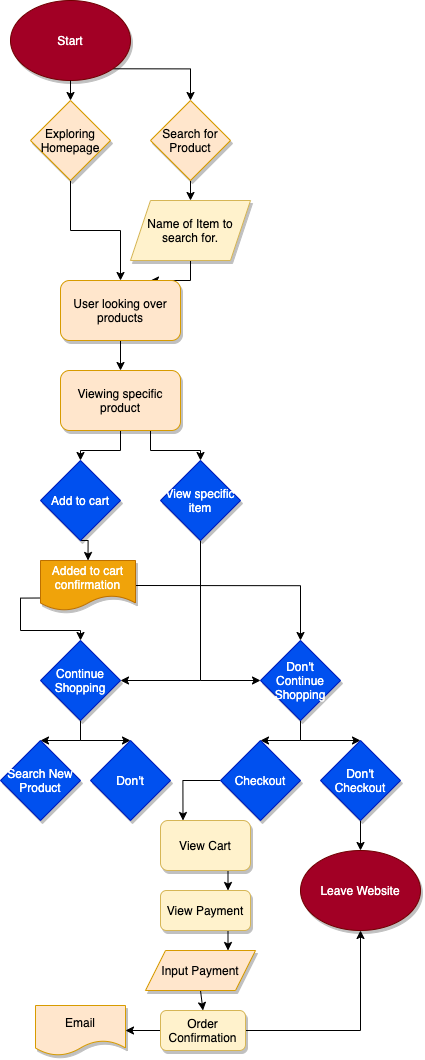

The diagram above was exported from draw.io. Its source (the exported page's mxGraphModel, read from the mxfile embedded in the PNG):
<mxGraphModel dx="2568" dy="1696" grid="1" gridSize="10" guides="1" tooltips="1" connect="1" arrows="1" fold="1" page="1" pageScale="1" pageWidth="850" pageHeight="1100" math="0" shadow="0">
  <root>
    <mxCell id="0" />
    <mxCell id="1" parent="0" />
    <mxCell id="19" style="edgeStyle=orthogonalEdgeStyle;rounded=0;orthogonalLoop=1;jettySize=auto;html=1;exitX=1;exitY=1;exitDx=0;exitDy=0;entryX=0.5;entryY=0;entryDx=0;entryDy=0;" edge="1" parent="1" source="2" target="4">
      <mxGeometry relative="1" as="geometry" />
    </mxCell>
    <mxCell id="2" value="Start" style="ellipse;whiteSpace=wrap;html=1;fillColor=#a20025;strokeColor=#6F0000;fontColor=#ffffff;shadow=1;" vertex="1" parent="1">
      <mxGeometry x="20" y="20" width="120" height="80" as="geometry" />
    </mxCell>
    <mxCell id="22" value="" style="edgeStyle=orthogonalEdgeStyle;rounded=0;orthogonalLoop=1;jettySize=auto;html=1;" edge="1" parent="1" source="3" target="6">
      <mxGeometry relative="1" as="geometry" />
    </mxCell>
    <mxCell id="3" value="&lt;font color=&quot;#000000&quot;&gt;Exploring Homepage&lt;/font&gt;" style="rhombus;whiteSpace=wrap;html=1;shadow=1;fillColor=#ffe6cc;strokeColor=#d79b00;" vertex="1" parent="1">
      <mxGeometry x="40" y="120" width="80" height="80" as="geometry" />
    </mxCell>
    <mxCell id="20" style="edgeStyle=orthogonalEdgeStyle;rounded=0;orthogonalLoop=1;jettySize=auto;html=1;exitX=0.5;exitY=1;exitDx=0;exitDy=0;entryX=0.5;entryY=0;entryDx=0;entryDy=0;" edge="1" parent="1" source="4" target="5">
      <mxGeometry relative="1" as="geometry" />
    </mxCell>
    <mxCell id="4" value="&lt;font color=&quot;#000000&quot;&gt;Search for Product&lt;br&gt;&lt;/font&gt;" style="rhombus;whiteSpace=wrap;html=1;shadow=1;fillColor=#ffe6cc;strokeColor=#d79b00;" vertex="1" parent="1">
      <mxGeometry x="160" y="120" width="80" height="80" as="geometry" />
    </mxCell>
    <mxCell id="21" style="edgeStyle=orthogonalEdgeStyle;rounded=0;orthogonalLoop=1;jettySize=auto;html=1;exitX=0.5;exitY=1;exitDx=0;exitDy=0;entryX=0.75;entryY=0;entryDx=0;entryDy=0;" edge="1" parent="1" source="5" target="6">
      <mxGeometry relative="1" as="geometry" />
    </mxCell>
    <mxCell id="5" value="&lt;font color=&quot;#000000&quot;&gt;Name of Item to search for.&lt;/font&gt;" style="shape=parallelogram;perimeter=parallelogramPerimeter;whiteSpace=wrap;html=1;fixedSize=1;shadow=1;fillColor=#fff2cc;strokeColor=#d6b656;" vertex="1" parent="1">
      <mxGeometry x="140" y="220" width="120" height="60" as="geometry" />
    </mxCell>
    <mxCell id="23" style="edgeStyle=orthogonalEdgeStyle;rounded=0;orthogonalLoop=1;jettySize=auto;html=1;exitX=0.5;exitY=1;exitDx=0;exitDy=0;entryX=0.5;entryY=0;entryDx=0;entryDy=0;" edge="1" parent="1" source="6" target="7">
      <mxGeometry relative="1" as="geometry" />
    </mxCell>
    <mxCell id="6" value="&lt;font color=&quot;#000000&quot;&gt;User looking over products&lt;br&gt;&lt;/font&gt;" style="rounded=1;whiteSpace=wrap;html=1;shadow=1;fillColor=#ffe6cc;strokeColor=#d79b00;" vertex="1" parent="1">
      <mxGeometry x="70" y="300" width="120" height="60" as="geometry" />
    </mxCell>
    <mxCell id="24" style="edgeStyle=orthogonalEdgeStyle;rounded=0;orthogonalLoop=1;jettySize=auto;html=1;exitX=0.5;exitY=1;exitDx=0;exitDy=0;entryX=0.5;entryY=0;entryDx=0;entryDy=0;" edge="1" parent="1" source="7" target="8">
      <mxGeometry relative="1" as="geometry" />
    </mxCell>
    <mxCell id="25" style="edgeStyle=orthogonalEdgeStyle;rounded=0;orthogonalLoop=1;jettySize=auto;html=1;exitX=0.75;exitY=1;exitDx=0;exitDy=0;entryX=0.5;entryY=0;entryDx=0;entryDy=0;" edge="1" parent="1" source="7" target="9">
      <mxGeometry relative="1" as="geometry" />
    </mxCell>
    <mxCell id="7" value="&lt;font color=&quot;#000000&quot;&gt;Viewing specific product&lt;/font&gt;" style="rounded=1;whiteSpace=wrap;html=1;shadow=1;fillColor=#ffe6cc;strokeColor=#d79b00;" vertex="1" parent="1">
      <mxGeometry x="70" y="390" width="120" height="60" as="geometry" />
    </mxCell>
    <mxCell id="26" style="edgeStyle=orthogonalEdgeStyle;rounded=0;orthogonalLoop=1;jettySize=auto;html=1;exitX=0.5;exitY=1;exitDx=0;exitDy=0;entryX=0.5;entryY=0;entryDx=0;entryDy=0;" edge="1" parent="1" source="8" target="12">
      <mxGeometry relative="1" as="geometry" />
    </mxCell>
    <mxCell id="8" value="Add to cart" style="rhombus;whiteSpace=wrap;html=1;shadow=1;fillColor=#0050ef;strokeColor=#001DBC;fontColor=#ffffff;" vertex="1" parent="1">
      <mxGeometry x="50" y="480" width="80" height="80" as="geometry" />
    </mxCell>
    <mxCell id="27" style="edgeStyle=orthogonalEdgeStyle;rounded=0;orthogonalLoop=1;jettySize=auto;html=1;exitX=0.5;exitY=1;exitDx=0;exitDy=0;entryX=1;entryY=0.5;entryDx=0;entryDy=0;" edge="1" parent="1" source="9" target="10">
      <mxGeometry relative="1" as="geometry" />
    </mxCell>
    <mxCell id="9" value="View specific item" style="rhombus;whiteSpace=wrap;html=1;shadow=1;fillColor=#0050ef;strokeColor=#001DBC;fontColor=#ffffff;" vertex="1" parent="1">
      <mxGeometry x="170" y="480" width="80" height="80" as="geometry" />
    </mxCell>
    <mxCell id="34" style="edgeStyle=orthogonalEdgeStyle;rounded=0;orthogonalLoop=1;jettySize=auto;html=1;exitX=0.5;exitY=1;exitDx=0;exitDy=0;entryX=0.5;entryY=0;entryDx=0;entryDy=0;" edge="1" parent="1" source="10" target="14">
      <mxGeometry relative="1" as="geometry" />
    </mxCell>
    <mxCell id="35" style="edgeStyle=orthogonalEdgeStyle;rounded=0;orthogonalLoop=1;jettySize=auto;html=1;exitX=0.5;exitY=1;exitDx=0;exitDy=0;entryX=0.5;entryY=0;entryDx=0;entryDy=0;" edge="1" parent="1" source="10" target="15">
      <mxGeometry relative="1" as="geometry" />
    </mxCell>
    <mxCell id="10" value="Continue Shopping" style="rhombus;whiteSpace=wrap;html=1;shadow=1;fillColor=#0050ef;strokeColor=#001DBC;fontColor=#ffffff;" vertex="1" parent="1">
      <mxGeometry x="50" y="660" width="80" height="80" as="geometry" />
    </mxCell>
    <mxCell id="30" style="edgeStyle=orthogonalEdgeStyle;rounded=0;orthogonalLoop=1;jettySize=auto;html=1;exitX=0;exitY=0.75;exitDx=0;exitDy=0;entryX=0.5;entryY=0;entryDx=0;entryDy=0;" edge="1" parent="1" source="12" target="10">
      <mxGeometry relative="1" as="geometry" />
    </mxCell>
    <mxCell id="31" style="edgeStyle=orthogonalEdgeStyle;rounded=0;orthogonalLoop=1;jettySize=auto;html=1;exitX=1;exitY=0.5;exitDx=0;exitDy=0;" edge="1" parent="1" source="12" target="13">
      <mxGeometry relative="1" as="geometry" />
    </mxCell>
    <mxCell id="12" value="Added to cart confirmation" style="shape=document;whiteSpace=wrap;html=1;boundedLbl=1;shadow=1;fillColor=#f0a30a;strokeColor=#BD7000;fontColor=#ffffff;" vertex="1" parent="1">
      <mxGeometry x="50" y="580" width="95" height="50" as="geometry" />
    </mxCell>
    <mxCell id="32" style="edgeStyle=orthogonalEdgeStyle;rounded=0;orthogonalLoop=1;jettySize=auto;html=1;exitX=0.5;exitY=1;exitDx=0;exitDy=0;entryX=0.5;entryY=0;entryDx=0;entryDy=0;" edge="1" parent="1" source="13" target="17">
      <mxGeometry relative="1" as="geometry" />
    </mxCell>
    <mxCell id="33" style="edgeStyle=orthogonalEdgeStyle;rounded=0;orthogonalLoop=1;jettySize=auto;html=1;exitX=0.5;exitY=1;exitDx=0;exitDy=0;entryX=0.5;entryY=0;entryDx=0;entryDy=0;" edge="1" parent="1" source="13" target="16">
      <mxGeometry relative="1" as="geometry" />
    </mxCell>
    <mxCell id="13" value="Don't Continue Shopping" style="rhombus;whiteSpace=wrap;html=1;shadow=1;fillColor=#0050ef;strokeColor=#001DBC;fontColor=#ffffff;" vertex="1" parent="1">
      <mxGeometry x="270" y="660" width="80" height="80" as="geometry" />
    </mxCell>
    <mxCell id="14" value="Don't" style="rhombus;whiteSpace=wrap;html=1;shadow=1;fillColor=#0050ef;strokeColor=#001DBC;fontColor=#ffffff;" vertex="1" parent="1">
      <mxGeometry x="100" y="760" width="80" height="80" as="geometry" />
    </mxCell>
    <mxCell id="15" value="Search New Product" style="rhombus;whiteSpace=wrap;html=1;shadow=1;fillColor=#0050ef;strokeColor=#001DBC;fontColor=#ffffff;" vertex="1" parent="1">
      <mxGeometry x="10" y="760" width="80" height="80" as="geometry" />
    </mxCell>
    <mxCell id="37" style="edgeStyle=orthogonalEdgeStyle;rounded=0;orthogonalLoop=1;jettySize=auto;html=1;exitX=0.5;exitY=1;exitDx=0;exitDy=0;entryX=0.5;entryY=0;entryDx=0;entryDy=0;" edge="1" parent="1" source="16" target="36">
      <mxGeometry relative="1" as="geometry" />
    </mxCell>
    <mxCell id="16" value="Don't Checkout" style="rhombus;whiteSpace=wrap;html=1;shadow=1;fillColor=#0050ef;strokeColor=#001DBC;fontColor=#ffffff;" vertex="1" parent="1">
      <mxGeometry x="330" y="760" width="80" height="80" as="geometry" />
    </mxCell>
    <mxCell id="47" style="edgeStyle=orthogonalEdgeStyle;rounded=0;orthogonalLoop=1;jettySize=auto;html=1;exitX=0;exitY=0.5;exitDx=0;exitDy=0;entryX=0.25;entryY=0;entryDx=0;entryDy=0;fontColor=#000000;" edge="1" parent="1" source="17" target="38">
      <mxGeometry relative="1" as="geometry" />
    </mxCell>
    <mxCell id="17" value="Checkout" style="rhombus;whiteSpace=wrap;html=1;shadow=1;fillColor=#0050ef;strokeColor=#001DBC;fontColor=#ffffff;" vertex="1" parent="1">
      <mxGeometry x="230" y="760" width="80" height="80" as="geometry" />
    </mxCell>
    <mxCell id="18" value="" style="endArrow=classic;html=1;exitX=0.5;exitY=1;exitDx=0;exitDy=0;entryX=0.5;entryY=0;entryDx=0;entryDy=0;" edge="1" parent="1" source="2" target="3">
      <mxGeometry width="50" height="50" relative="1" as="geometry">
        <mxPoint x="410" y="350" as="sourcePoint" />
        <mxPoint x="460" y="300" as="targetPoint" />
      </mxGeometry>
    </mxCell>
    <mxCell id="29" value="" style="endArrow=classic;html=1;entryX=0;entryY=0.5;entryDx=0;entryDy=0;" edge="1" parent="1" target="13">
      <mxGeometry width="50" height="50" relative="1" as="geometry">
        <mxPoint x="210" y="700" as="sourcePoint" />
        <mxPoint x="460" y="530" as="targetPoint" />
      </mxGeometry>
    </mxCell>
    <mxCell id="36" value="Leave Website" style="ellipse;whiteSpace=wrap;html=1;shadow=1;fillColor=#a20025;strokeColor=#6F0000;fontColor=#ffffff;" vertex="1" parent="1">
      <mxGeometry x="310" y="870" width="120" height="80" as="geometry" />
    </mxCell>
    <mxCell id="44" style="edgeStyle=orthogonalEdgeStyle;rounded=0;orthogonalLoop=1;jettySize=auto;html=1;exitX=0.75;exitY=1;exitDx=0;exitDy=0;entryX=0.75;entryY=0;entryDx=0;entryDy=0;fontColor=#000000;" edge="1" parent="1" source="38" target="39">
      <mxGeometry relative="1" as="geometry" />
    </mxCell>
    <mxCell id="38" value="View Cart" style="rounded=1;whiteSpace=wrap;html=1;shadow=1;fillColor=#fff2cc;strokeColor=#d6b656;fontColor=#000000;" vertex="1" parent="1">
      <mxGeometry x="170" y="840" width="90" height="50" as="geometry" />
    </mxCell>
    <mxCell id="43" style="edgeStyle=orthogonalEdgeStyle;rounded=0;orthogonalLoop=1;jettySize=auto;html=1;exitX=0.75;exitY=1;exitDx=0;exitDy=0;entryX=0.75;entryY=0;entryDx=0;entryDy=0;fontColor=#000000;" edge="1" parent="1" source="39" target="40">
      <mxGeometry relative="1" as="geometry" />
    </mxCell>
    <mxCell id="39" value="View Payment" style="rounded=1;whiteSpace=wrap;html=1;shadow=1;fillColor=#fff2cc;strokeColor=#d6b656;fontColor=#000000;" vertex="1" parent="1">
      <mxGeometry x="170" y="910" width="90" height="40" as="geometry" />
    </mxCell>
    <mxCell id="51" style="edgeStyle=orthogonalEdgeStyle;rounded=0;orthogonalLoop=1;jettySize=auto;html=1;exitX=0.5;exitY=1;exitDx=0;exitDy=0;entryX=0.5;entryY=0;entryDx=0;entryDy=0;fontColor=#000000;" edge="1" parent="1" source="40" target="48">
      <mxGeometry relative="1" as="geometry" />
    </mxCell>
    <mxCell id="40" value="&lt;font color=&quot;#000000&quot;&gt;Input Payment&lt;br&gt;&lt;/font&gt;" style="shape=parallelogram;perimeter=parallelogramPerimeter;whiteSpace=wrap;html=1;fixedSize=1;shadow=1;fillColor=#ffe6cc;strokeColor=#d79b00;" vertex="1" parent="1">
      <mxGeometry x="155" y="970" width="110" height="40" as="geometry" />
    </mxCell>
    <mxCell id="50" style="edgeStyle=orthogonalEdgeStyle;rounded=0;orthogonalLoop=1;jettySize=auto;html=1;exitX=1;exitY=0.5;exitDx=0;exitDy=0;entryX=0.5;entryY=1;entryDx=0;entryDy=0;fontColor=#000000;" edge="1" parent="1" source="48" target="36">
      <mxGeometry relative="1" as="geometry" />
    </mxCell>
    <mxCell id="52" style="edgeStyle=orthogonalEdgeStyle;rounded=0;orthogonalLoop=1;jettySize=auto;html=1;exitX=0;exitY=0.5;exitDx=0;exitDy=0;entryX=1;entryY=0.5;entryDx=0;entryDy=0;fontColor=#000000;" edge="1" parent="1" source="48" target="49">
      <mxGeometry relative="1" as="geometry" />
    </mxCell>
    <mxCell id="48" value="&lt;font color=&quot;#000000&quot;&gt;Order Confirmation&lt;/font&gt;" style="rounded=1;whiteSpace=wrap;html=1;shadow=1;fillColor=#fff2cc;strokeColor=#d6b656;" vertex="1" parent="1">
      <mxGeometry x="170" y="1030" width="85" height="40" as="geometry" />
    </mxCell>
    <mxCell id="49" value="&lt;font color=&quot;#000000&quot;&gt;Email&lt;/font&gt;" style="shape=document;whiteSpace=wrap;html=1;boundedLbl=1;shadow=1;fillColor=#ffe6cc;strokeColor=#d79b00;" vertex="1" parent="1">
      <mxGeometry x="45" y="1025" width="90" height="50" as="geometry" />
    </mxCell>
  </root>
</mxGraphModel>